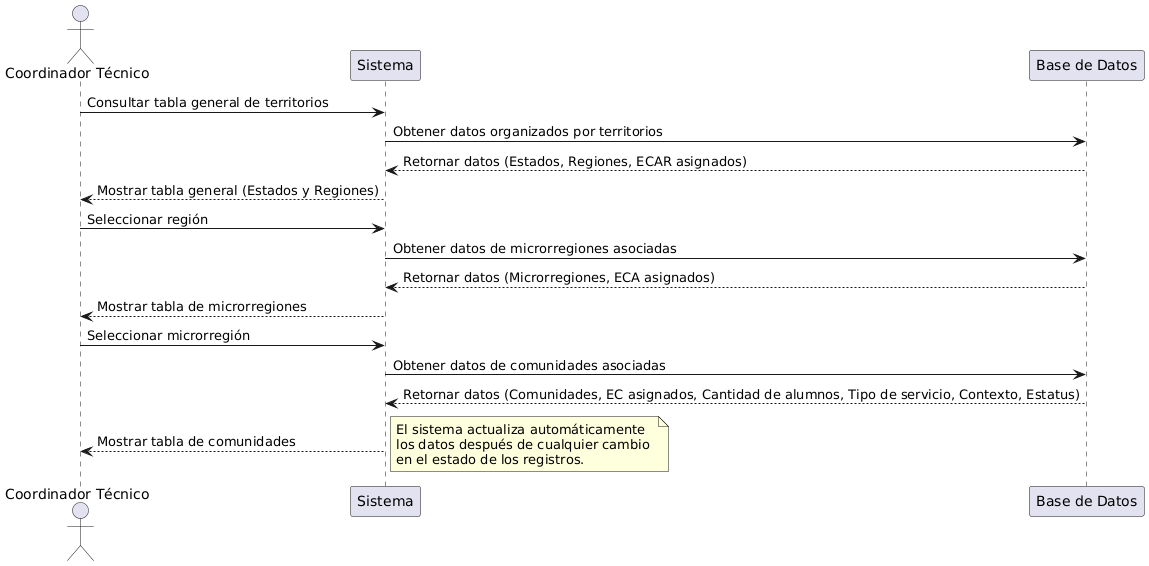

The diagram above was rendered by PlantUML. Its source (embedded in the PNG):
@startuml
actor CT as "Coordinador Técnico"
participant "Sistema" as Sistema
participant "Base de Datos" as BD

CT -> Sistema: Consultar tabla general de territorios
Sistema -> BD: Obtener datos organizados por territorios
BD --> Sistema: Retornar datos (Estados, Regiones, ECAR asignados)
Sistema --> CT: Mostrar tabla general (Estados y Regiones)

CT -> Sistema: Seleccionar región
Sistema -> BD: Obtener datos de microrregiones asociadas
BD --> Sistema: Retornar datos (Microrregiones, ECA asignados)
Sistema --> CT: Mostrar tabla de microrregiones

CT -> Sistema: Seleccionar microrregión
Sistema -> BD: Obtener datos de comunidades asociadas
BD --> Sistema: Retornar datos (Comunidades, EC asignados, Cantidad de alumnos, Tipo de servicio, Contexto, Estatus)
Sistema --> CT: Mostrar tabla de comunidades

note right
El sistema actualiza automáticamente 
los datos después de cualquier cambio 
en el estado de los registros.
end note
@enduml